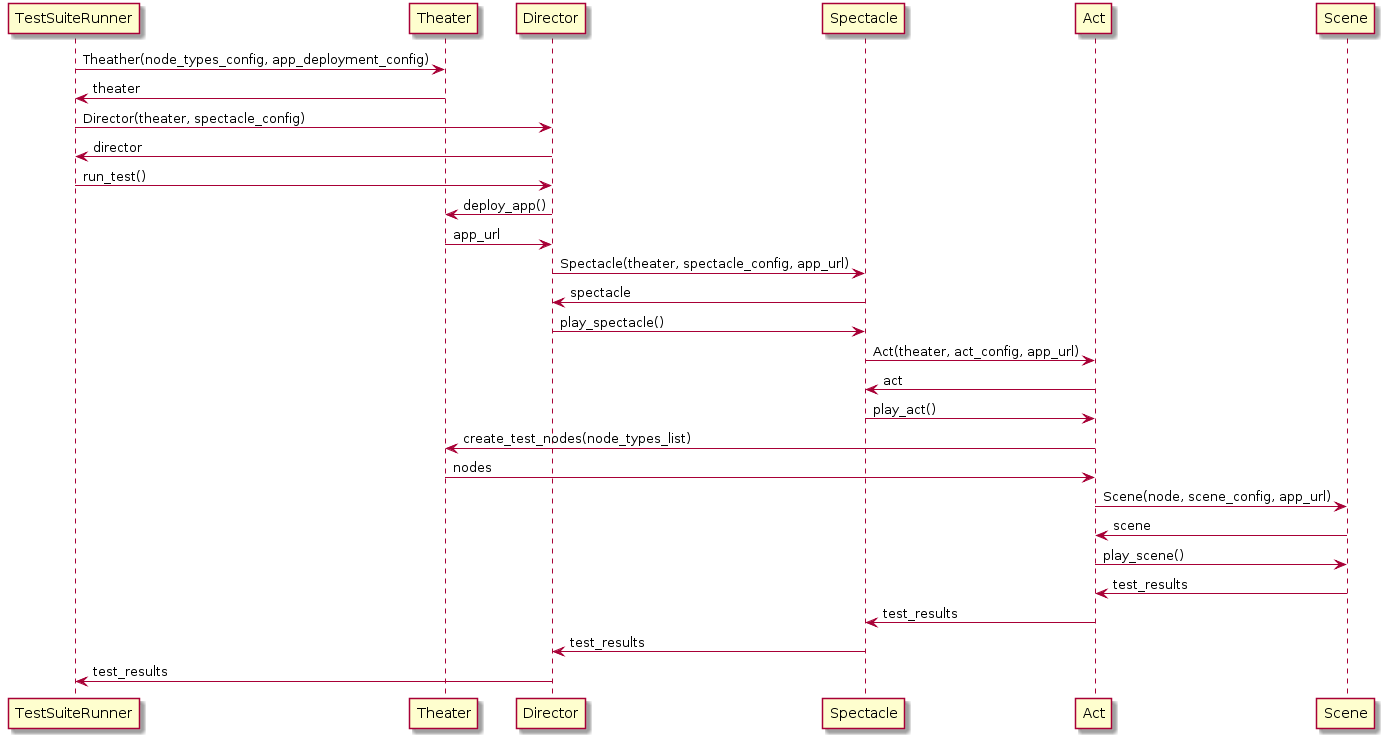

The diagram above was rendered by PlantUML. Its source (embedded in the PNG):
@startuml
TestSuiteRunner -> Theater: Theather(node_types_config, app_deployment_config)
TestSuiteRunner <- Theater: theater
TestSuiteRunner -> Director: Director(theater, spectacle_config)
TestSuiteRunner <- Director: director
TestSuiteRunner -> Director: run_test()
Director -> Theater: deploy_app()
Director <- Theater: app_url
Director -> Spectacle : Spectacle(theater, spectacle_config, app_url)
Director <- Spectacle: spectacle
Director -> Spectacle: play_spectacle()
Spectacle -> Act : Act(theater, act_config, app_url)
Spectacle <- Act: act
Spectacle -> Act: play_act()
Act -> Theater: create_test_nodes(node_types_list)
Act <- Theater: nodes
Act -> Scene: Scene(node, scene_config, app_url)
Act <- Scene: scene
Act -> Scene: play_scene()
Act <- Scene: test_results
Spectacle <- Act: test_results
Director <- Spectacle: test_results
TestSuiteRunner <- Director: test_results
@enduml